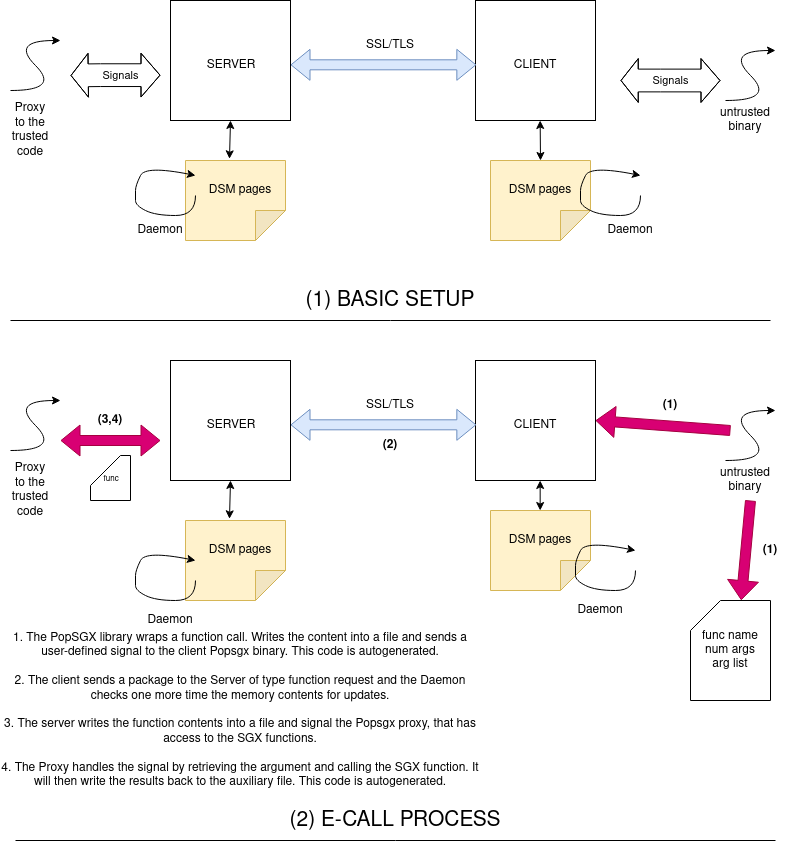

The diagram above was exported from draw.io. Its source (the exported page's mxGraphModel, read from the mxfile embedded in the PNG):
<mxGraphModel dx="931" dy="534" grid="1" gridSize="10" guides="1" tooltips="1" connect="1" arrows="1" fold="1" page="1" pageScale="1" pageWidth="850" pageHeight="1100" math="0" shadow="0">
  <root>
    <mxCell id="0" />
    <mxCell id="1" parent="0" />
    <mxCell id="LlONOf8IiWIdhxuGfn4T-22" value="" style="whiteSpace=wrap;html=1;aspect=fixed;" parent="1" vertex="1">
      <mxGeometry x="505" y="120" width="120" height="120" as="geometry" />
    </mxCell>
    <mxCell id="LlONOf8IiWIdhxuGfn4T-1" value="" style="shape=flexArrow;endArrow=classic;startArrow=classic;html=1;entryX=0.007;entryY=0.536;entryDx=0;entryDy=0;entryPerimeter=0;fillColor=#dae8fc;strokeColor=#6c8ebf;exitX=1;exitY=0.536;exitDx=0;exitDy=0;exitPerimeter=0;" parent="1" source="LlONOf8IiWIdhxuGfn4T-5" target="LlONOf8IiWIdhxuGfn4T-22" edge="1">
      <mxGeometry width="50" height="50" relative="1" as="geometry">
        <mxPoint x="330" y="200" as="sourcePoint" />
        <mxPoint x="490.75" y="200.4000000000001" as="targetPoint" />
      </mxGeometry>
    </mxCell>
    <mxCell id="LlONOf8IiWIdhxuGfn4T-2" value="SSL/TLS" style="text;html=1;strokeColor=none;fillColor=none;align=center;verticalAlign=middle;whiteSpace=wrap;rounded=0;" parent="1" vertex="1">
      <mxGeometry x="400" y="155" width="40" height="20" as="geometry" />
    </mxCell>
    <mxCell id="LlONOf8IiWIdhxuGfn4T-5" value="" style="whiteSpace=wrap;html=1;aspect=fixed;" parent="1" vertex="1">
      <mxGeometry x="200" y="120" width="120" height="120" as="geometry" />
    </mxCell>
    <mxCell id="LlONOf8IiWIdhxuGfn4T-6" value="SERVER" style="text;html=1;strokeColor=none;fillColor=none;align=center;verticalAlign=middle;whiteSpace=wrap;rounded=0;" parent="1" vertex="1">
      <mxGeometry x="241" y="175" width="40" height="20" as="geometry" />
    </mxCell>
    <mxCell id="LlONOf8IiWIdhxuGfn4T-7" value="CLIENT" style="text;html=1;strokeColor=none;fillColor=none;align=center;verticalAlign=middle;whiteSpace=wrap;rounded=0;" parent="1" vertex="1">
      <mxGeometry x="545" y="175" width="40" height="20" as="geometry" />
    </mxCell>
    <mxCell id="LlONOf8IiWIdhxuGfn4T-8" value="" style="shape=note;whiteSpace=wrap;html=1;backgroundOutline=1;darkOpacity=0.05;rotation=90;fillColor=#fff2cc;strokeColor=#d6b656;" parent="1" vertex="1">
      <mxGeometry x="225" y="270" width="80" height="100" as="geometry" />
    </mxCell>
    <mxCell id="LlONOf8IiWIdhxuGfn4T-10" value="" style="shape=note;whiteSpace=wrap;html=1;backgroundOutline=1;darkOpacity=0.05;rotation=90;fillColor=#fff2cc;strokeColor=#d6b656;" parent="1" vertex="1">
      <mxGeometry x="530" y="270" width="80" height="100" as="geometry" />
    </mxCell>
    <mxCell id="LlONOf8IiWIdhxuGfn4T-11" value="" style="endArrow=classic;startArrow=classic;html=1;exitX=-0.021;exitY=0.56;exitDx=0;exitDy=0;exitPerimeter=0;entryX=0.5;entryY=1;entryDx=0;entryDy=0;" parent="1" source="LlONOf8IiWIdhxuGfn4T-8" target="LlONOf8IiWIdhxuGfn4T-5" edge="1">
      <mxGeometry width="50" height="50" relative="1" as="geometry">
        <mxPoint x="200" y="320" as="sourcePoint" />
        <mxPoint x="250" y="270" as="targetPoint" />
      </mxGeometry>
    </mxCell>
    <mxCell id="LlONOf8IiWIdhxuGfn4T-12" value="" style="endArrow=classic;startArrow=classic;html=1;entryX=0.5;entryY=1;entryDx=0;entryDy=0;exitX=0;exitY=0.5;exitDx=0;exitDy=0;exitPerimeter=0;" parent="1" edge="1" source="LlONOf8IiWIdhxuGfn4T-10">
      <mxGeometry width="50" height="50" relative="1" as="geometry">
        <mxPoint x="569.66" y="270" as="sourcePoint" />
        <mxPoint x="569.66" y="240.0000000000001" as="targetPoint" />
      </mxGeometry>
    </mxCell>
    <mxCell id="LlONOf8IiWIdhxuGfn4T-13" value="DSM pages" style="text;html=1;strokeColor=none;fillColor=none;align=center;verticalAlign=middle;whiteSpace=wrap;rounded=0;" parent="1" vertex="1">
      <mxGeometry x="235" y="300" width="70" height="20" as="geometry" />
    </mxCell>
    <mxCell id="LlONOf8IiWIdhxuGfn4T-14" value="DSM pages" style="text;html=1;strokeColor=none;fillColor=none;align=center;verticalAlign=middle;whiteSpace=wrap;rounded=0;" parent="1" vertex="1">
      <mxGeometry x="535" y="300" width="70" height="20" as="geometry" />
    </mxCell>
    <mxCell id="LlONOf8IiWIdhxuGfn4T-18" value="" style="endArrow=classic;html=1;curved=1;" parent="1" edge="1">
      <mxGeometry width="50" height="50" relative="1" as="geometry">
        <mxPoint x="755" y="220" as="sourcePoint" />
        <mxPoint x="805" y="170" as="targetPoint" />
        <Array as="points">
          <mxPoint x="805" y="220" />
          <mxPoint x="755" y="170" />
        </Array>
      </mxGeometry>
    </mxCell>
    <mxCell id="LlONOf8IiWIdhxuGfn4T-20" value="untrusted binary" style="text;html=1;strokeColor=none;fillColor=none;align=center;verticalAlign=middle;whiteSpace=wrap;rounded=0;" parent="1" vertex="1">
      <mxGeometry x="755" y="230" width="40" height="20" as="geometry" />
    </mxCell>
    <mxCell id="LlONOf8IiWIdhxuGfn4T-25" value="" style="endArrow=classic;html=1;curved=1;" parent="1" edge="1">
      <mxGeometry width="50" height="50" relative="1" as="geometry">
        <mxPoint x="40" y="209.9999999999999" as="sourcePoint" />
        <mxPoint x="90" y="160" as="targetPoint" />
        <Array as="points">
          <mxPoint x="90" y="210" />
          <mxPoint x="40" y="160" />
        </Array>
      </mxGeometry>
    </mxCell>
    <mxCell id="LlONOf8IiWIdhxuGfn4T-26" value="Proxy to the trusted code" style="text;html=1;strokeColor=none;fillColor=none;align=center;verticalAlign=middle;whiteSpace=wrap;rounded=0;" parent="1" vertex="1">
      <mxGeometry x="40" y="240" width="40" height="20" as="geometry" />
    </mxCell>
    <mxCell id="LlONOf8IiWIdhxuGfn4T-28" value="&lt;font style=&quot;font-size: 21px&quot;&gt;(1) BASIC SETUP&lt;/font&gt;" style="text;html=1;strokeColor=none;fillColor=none;align=center;verticalAlign=middle;whiteSpace=wrap;rounded=0;" parent="1" vertex="1">
      <mxGeometry x="280" y="410" width="280" height="20" as="geometry" />
    </mxCell>
    <mxCell id="LlONOf8IiWIdhxuGfn4T-29" value="" style="endArrow=none;html=1;strokeColor=#000000;" parent="1" edge="1">
      <mxGeometry width="50" height="50" relative="1" as="geometry">
        <mxPoint x="40" y="440" as="sourcePoint" />
        <mxPoint x="800" y="440" as="targetPoint" />
      </mxGeometry>
    </mxCell>
    <mxCell id="LlONOf8IiWIdhxuGfn4T-68" value="&lt;font style=&quot;font-size: 21px&quot;&gt;(2) E-CALL PROCESS&lt;br&gt;&lt;/font&gt;" style="text;html=1;strokeColor=none;fillColor=none;align=center;verticalAlign=middle;whiteSpace=wrap;rounded=0;" parent="1" vertex="1">
      <mxGeometry x="285" y="930" width="280" height="20" as="geometry" />
    </mxCell>
    <mxCell id="LlONOf8IiWIdhxuGfn4T-69" value="" style="endArrow=none;html=1;strokeColor=#000000;" parent="1" edge="1">
      <mxGeometry width="50" height="50" relative="1" as="geometry">
        <mxPoint x="45.000000000000114" y="959.9999999999999" as="sourcePoint" />
        <mxPoint x="805" y="959.9999999999999" as="targetPoint" />
      </mxGeometry>
    </mxCell>
    <mxCell id="LlONOf8IiWIdhxuGfn4T-71" value="" style="shape=flexArrow;endArrow=classic;startArrow=classic;html=1;strokeColor=#000000;width=22.758620689655174;startSize=5.413793103448276;" parent="1" edge="1">
      <mxGeometry width="50" height="50" relative="1" as="geometry">
        <mxPoint x="650" y="200" as="sourcePoint" />
        <mxPoint x="750" y="200" as="targetPoint" />
        <Array as="points">
          <mxPoint x="690" y="200" />
        </Array>
      </mxGeometry>
    </mxCell>
    <mxCell id="LlONOf8IiWIdhxuGfn4T-72" value="Signals" style="edgeLabel;html=1;align=center;verticalAlign=middle;resizable=0;points=[];" parent="LlONOf8IiWIdhxuGfn4T-71" vertex="1" connectable="0">
      <mxGeometry x="-0.6049" y="-2" relative="1" as="geometry">
        <mxPoint x="30" y="-2" as="offset" />
      </mxGeometry>
    </mxCell>
    <mxCell id="LlONOf8IiWIdhxuGfn4T-75" value="" style="shape=flexArrow;endArrow=classic;startArrow=classic;html=1;strokeColor=#000000;width=22.758620689655174;startSize=5.413793103448276;" parent="1" edge="1">
      <mxGeometry width="50" height="50" relative="1" as="geometry">
        <mxPoint x="100" y="195" as="sourcePoint" />
        <mxPoint x="190" y="194.65999999999988" as="targetPoint" />
        <Array as="points">
          <mxPoint x="130" y="194.66" />
        </Array>
      </mxGeometry>
    </mxCell>
    <mxCell id="LlONOf8IiWIdhxuGfn4T-76" value="Signals" style="edgeLabel;html=1;align=center;verticalAlign=middle;resizable=0;points=[];" parent="LlONOf8IiWIdhxuGfn4T-75" vertex="1" connectable="0">
      <mxGeometry x="-0.6049" y="-2" relative="1" as="geometry">
        <mxPoint x="32.05" y="-1.8" as="offset" />
      </mxGeometry>
    </mxCell>
    <mxCell id="LlONOf8IiWIdhxuGfn4T-140" value="" style="whiteSpace=wrap;html=1;aspect=fixed;" parent="1" vertex="1">
      <mxGeometry x="505" y="480" width="120" height="120" as="geometry" />
    </mxCell>
    <mxCell id="LlONOf8IiWIdhxuGfn4T-141" value="" style="shape=flexArrow;endArrow=classic;startArrow=classic;html=1;entryX=0.007;entryY=0.536;entryDx=0;entryDy=0;entryPerimeter=0;fillColor=#dae8fc;strokeColor=#6c8ebf;exitX=1;exitY=0.536;exitDx=0;exitDy=0;exitPerimeter=0;" parent="1" source="LlONOf8IiWIdhxuGfn4T-143" target="LlONOf8IiWIdhxuGfn4T-140" edge="1">
      <mxGeometry width="50" height="50" relative="1" as="geometry">
        <mxPoint x="330" y="560" as="sourcePoint" />
        <mxPoint x="490.75" y="560.4000000000001" as="targetPoint" />
      </mxGeometry>
    </mxCell>
    <mxCell id="LlONOf8IiWIdhxuGfn4T-142" value="SSL/TLS" style="text;html=1;strokeColor=none;fillColor=none;align=center;verticalAlign=middle;whiteSpace=wrap;rounded=0;" parent="1" vertex="1">
      <mxGeometry x="400" y="515" width="40" height="20" as="geometry" />
    </mxCell>
    <mxCell id="LlONOf8IiWIdhxuGfn4T-143" value="" style="whiteSpace=wrap;html=1;aspect=fixed;" parent="1" vertex="1">
      <mxGeometry x="200" y="480" width="120" height="120" as="geometry" />
    </mxCell>
    <mxCell id="LlONOf8IiWIdhxuGfn4T-144" value="SERVER" style="text;html=1;strokeColor=none;fillColor=none;align=center;verticalAlign=middle;whiteSpace=wrap;rounded=0;" parent="1" vertex="1">
      <mxGeometry x="241" y="535" width="40" height="20" as="geometry" />
    </mxCell>
    <mxCell id="LlONOf8IiWIdhxuGfn4T-145" value="CLIENT" style="text;html=1;strokeColor=none;fillColor=none;align=center;verticalAlign=middle;whiteSpace=wrap;rounded=0;" parent="1" vertex="1">
      <mxGeometry x="545" y="535" width="40" height="20" as="geometry" />
    </mxCell>
    <mxCell id="LlONOf8IiWIdhxuGfn4T-146" value="" style="shape=note;whiteSpace=wrap;html=1;backgroundOutline=1;darkOpacity=0.05;rotation=90;fillColor=#fff2cc;strokeColor=#d6b656;" parent="1" vertex="1">
      <mxGeometry x="225" y="630" width="80" height="100" as="geometry" />
    </mxCell>
    <mxCell id="LlONOf8IiWIdhxuGfn4T-147" value="" style="shape=note;whiteSpace=wrap;html=1;backgroundOutline=1;darkOpacity=0.05;rotation=90;fillColor=#fff2cc;strokeColor=#d6b656;" parent="1" vertex="1">
      <mxGeometry x="530" y="620" width="80" height="100" as="geometry" />
    </mxCell>
    <mxCell id="LlONOf8IiWIdhxuGfn4T-148" value="" style="endArrow=classic;startArrow=classic;html=1;exitX=-0.021;exitY=0.56;exitDx=0;exitDy=0;exitPerimeter=0;entryX=0.5;entryY=1;entryDx=0;entryDy=0;" parent="1" source="LlONOf8IiWIdhxuGfn4T-146" target="LlONOf8IiWIdhxuGfn4T-143" edge="1">
      <mxGeometry width="50" height="50" relative="1" as="geometry">
        <mxPoint x="200" y="680" as="sourcePoint" />
        <mxPoint x="250" y="630" as="targetPoint" />
      </mxGeometry>
    </mxCell>
    <mxCell id="LlONOf8IiWIdhxuGfn4T-149" value="" style="endArrow=classic;startArrow=classic;html=1;entryX=0.5;entryY=1;entryDx=0;entryDy=0;" parent="1" edge="1">
      <mxGeometry width="50" height="50" relative="1" as="geometry">
        <mxPoint x="569.6599999999999" y="629.9999999999999" as="sourcePoint" />
        <mxPoint x="569.6599999999999" y="600.0000000000001" as="targetPoint" />
      </mxGeometry>
    </mxCell>
    <mxCell id="LlONOf8IiWIdhxuGfn4T-150" value="DSM pages" style="text;html=1;strokeColor=none;fillColor=none;align=center;verticalAlign=middle;whiteSpace=wrap;rounded=0;" parent="1" vertex="1">
      <mxGeometry x="235" y="660" width="70" height="20" as="geometry" />
    </mxCell>
    <mxCell id="LlONOf8IiWIdhxuGfn4T-151" value="DSM pages" style="text;html=1;strokeColor=none;fillColor=none;align=center;verticalAlign=middle;whiteSpace=wrap;rounded=0;" parent="1" vertex="1">
      <mxGeometry x="535" y="650" width="70" height="20" as="geometry" />
    </mxCell>
    <mxCell id="LlONOf8IiWIdhxuGfn4T-154" value="" style="endArrow=classic;html=1;curved=1;" parent="1" edge="1">
      <mxGeometry width="50" height="50" relative="1" as="geometry">
        <mxPoint x="755" y="579.9999999999999" as="sourcePoint" />
        <mxPoint x="805" y="530" as="targetPoint" />
        <Array as="points">
          <mxPoint x="805" y="580" />
          <mxPoint x="755" y="530" />
        </Array>
      </mxGeometry>
    </mxCell>
    <mxCell id="LlONOf8IiWIdhxuGfn4T-155" value="untrusted binary" style="text;html=1;strokeColor=none;fillColor=none;align=center;verticalAlign=middle;whiteSpace=wrap;rounded=0;" parent="1" vertex="1">
      <mxGeometry x="755" y="590" width="40" height="20" as="geometry" />
    </mxCell>
    <mxCell id="LlONOf8IiWIdhxuGfn4T-156" value="" style="endArrow=classic;html=1;curved=1;" parent="1" edge="1">
      <mxGeometry width="50" height="50" relative="1" as="geometry">
        <mxPoint x="40.000000000000114" y="569.9999999999999" as="sourcePoint" />
        <mxPoint x="90" y="520" as="targetPoint" />
        <Array as="points">
          <mxPoint x="90" y="570" />
          <mxPoint x="40" y="520" />
        </Array>
      </mxGeometry>
    </mxCell>
    <mxCell id="LlONOf8IiWIdhxuGfn4T-157" value="Proxy to the trusted code" style="text;html=1;strokeColor=none;fillColor=none;align=center;verticalAlign=middle;whiteSpace=wrap;rounded=0;" parent="1" vertex="1">
      <mxGeometry x="40" y="600" width="40" height="20" as="geometry" />
    </mxCell>
    <mxCell id="LlONOf8IiWIdhxuGfn4T-162" value="&lt;div&gt;func name&lt;/div&gt;&lt;div&gt;num args&lt;/div&gt;&lt;div&gt;arg list&lt;br&gt;&lt;/div&gt;" style="shape=card;whiteSpace=wrap;html=1;" parent="1" vertex="1">
      <mxGeometry x="720" y="720" width="80" height="100" as="geometry" />
    </mxCell>
    <mxCell id="LlONOf8IiWIdhxuGfn4T-163" value="&lt;div&gt;1. The PopSGX library wraps a function call. Writes the content into a file and sends a user-defined signal to the client Popsgx binary. This code is autogenerated.&lt;br&gt;&lt;/div&gt;&lt;div&gt;&lt;br&gt;&lt;/div&gt;&lt;div&gt;2. The client sends a package to the Server of type function request and the Daemon checks one more time the memory contents for updates.&lt;/div&gt;&lt;div&gt;&lt;br&gt;&lt;/div&gt;&lt;div&gt;3. The server writes the function contents into a file and signal the Popsgx proxy, that has access to the SGX functions.&lt;/div&gt;&lt;div&gt;&lt;br&gt;&lt;/div&gt;&lt;div&gt;4. The Proxy handles the signal by retrieving the argument and calling the SGX function. It will then write the results back to the auxiliary file. This code is autogenerated.&lt;br&gt;&lt;/div&gt;" style="text;html=1;strokeColor=none;fillColor=none;align=center;verticalAlign=middle;whiteSpace=wrap;rounded=0;" parent="1" vertex="1">
      <mxGeometry x="30" y="820" width="480" height="20" as="geometry" />
    </mxCell>
    <mxCell id="LlONOf8IiWIdhxuGfn4T-164" value="" style="shape=flexArrow;endArrow=classic;html=1;strokeColor=#A50040;entryX=0.634;entryY=-0.003;entryDx=0;entryDy=0;entryPerimeter=0;fillColor=#d80073;" parent="1" target="LlONOf8IiWIdhxuGfn4T-162" edge="1">
      <mxGeometry width="50" height="50" relative="1" as="geometry">
        <mxPoint x="780" y="620" as="sourcePoint" />
        <mxPoint x="480" y="670" as="targetPoint" />
      </mxGeometry>
    </mxCell>
    <mxCell id="LlONOf8IiWIdhxuGfn4T-165" value="&lt;b&gt;(1)&lt;/b&gt;" style="text;html=1;strokeColor=none;fillColor=none;align=center;verticalAlign=middle;whiteSpace=wrap;rounded=0;" parent="1" vertex="1">
      <mxGeometry x="780" y="660" width="40" height="20" as="geometry" />
    </mxCell>
    <mxCell id="LlONOf8IiWIdhxuGfn4T-166" value="&lt;b&gt;(2)&lt;/b&gt;" style="text;html=1;strokeColor=none;fillColor=none;align=center;verticalAlign=middle;whiteSpace=wrap;rounded=0;" parent="1" vertex="1">
      <mxGeometry x="400" y="555" width="40" height="20" as="geometry" />
    </mxCell>
    <mxCell id="LlONOf8IiWIdhxuGfn4T-167" value="&lt;b&gt;(3,4)&lt;/b&gt;" style="text;html=1;strokeColor=none;fillColor=none;align=center;verticalAlign=middle;whiteSpace=wrap;rounded=0;" parent="1" vertex="1">
      <mxGeometry x="120" y="530" width="40" height="20" as="geometry" />
    </mxCell>
    <mxCell id="LlONOf8IiWIdhxuGfn4T-168" value="" style="shape=flexArrow;endArrow=classic;startArrow=classic;html=1;strokeColor=#A50040;fillColor=#d80073;" parent="1" edge="1">
      <mxGeometry width="50" height="50" relative="1" as="geometry">
        <mxPoint x="90" y="560" as="sourcePoint" />
        <mxPoint x="190" y="560" as="targetPoint" />
      </mxGeometry>
    </mxCell>
    <mxCell id="LlONOf8IiWIdhxuGfn4T-169" value="&lt;font style=&quot;font-size: 8px&quot;&gt;&amp;nbsp;func&lt;/font&gt;" style="shape=card;whiteSpace=wrap;html=1;" parent="1" vertex="1">
      <mxGeometry x="120" y="575" width="40" height="45" as="geometry" />
    </mxCell>
    <mxCell id="LlONOf8IiWIdhxuGfn4T-170" value="" style="shape=flexArrow;endArrow=classic;html=1;strokeColor=#A50040;entryX=1;entryY=0.5;entryDx=0;entryDy=0;fillColor=#d80073;" parent="1" target="LlONOf8IiWIdhxuGfn4T-140" edge="1">
      <mxGeometry width="50" height="50" relative="1" as="geometry">
        <mxPoint x="760" y="550" as="sourcePoint" />
        <mxPoint x="480" y="670" as="targetPoint" />
      </mxGeometry>
    </mxCell>
    <mxCell id="LlONOf8IiWIdhxuGfn4T-171" value="&lt;b&gt;(1)&lt;/b&gt;" style="text;html=1;strokeColor=none;fillColor=none;align=center;verticalAlign=middle;whiteSpace=wrap;rounded=0;" parent="1" vertex="1">
      <mxGeometry x="680" y="515" width="40" height="20" as="geometry" />
    </mxCell>
    <mxCell id="RESOia28EsVR1VPcQxLe-1" value="" style="curved=1;endArrow=classic;html=1;" edge="1" parent="1">
      <mxGeometry width="50" height="50" relative="1" as="geometry">
        <mxPoint x="670" y="315" as="sourcePoint" />
        <mxPoint x="670" y="295" as="targetPoint" />
        <Array as="points">
          <mxPoint x="670" y="335" />
          <mxPoint x="630" y="335" />
          <mxPoint x="610" y="325" />
          <mxPoint x="610" y="315" />
          <mxPoint x="610" y="305" />
          <mxPoint x="620" y="285" />
        </Array>
      </mxGeometry>
    </mxCell>
    <mxCell id="RESOia28EsVR1VPcQxLe-2" value="&lt;div&gt;Daemon&lt;/div&gt;" style="text;html=1;strokeColor=none;fillColor=none;align=center;verticalAlign=middle;whiteSpace=wrap;rounded=0;" vertex="1" parent="1">
      <mxGeometry x="640" y="340" width="40" height="20" as="geometry" />
    </mxCell>
    <mxCell id="RESOia28EsVR1VPcQxLe-3" value="" style="curved=1;endArrow=classic;html=1;" edge="1" parent="1">
      <mxGeometry width="50" height="50" relative="1" as="geometry">
        <mxPoint x="225" y="315" as="sourcePoint" />
        <mxPoint x="225" y="295" as="targetPoint" />
        <Array as="points">
          <mxPoint x="225" y="335" />
          <mxPoint x="185" y="335" />
          <mxPoint x="165" y="325" />
          <mxPoint x="165" y="315" />
          <mxPoint x="165" y="305" />
          <mxPoint x="175" y="285" />
        </Array>
      </mxGeometry>
    </mxCell>
    <mxCell id="RESOia28EsVR1VPcQxLe-4" value="&lt;div&gt;Daemon&lt;/div&gt;" style="text;html=1;strokeColor=none;fillColor=none;align=center;verticalAlign=middle;whiteSpace=wrap;rounded=0;" vertex="1" parent="1">
      <mxGeometry x="170" y="340" width="40" height="20" as="geometry" />
    </mxCell>
    <mxCell id="RESOia28EsVR1VPcQxLe-5" value="" style="curved=1;endArrow=classic;html=1;" edge="1" parent="1">
      <mxGeometry width="50" height="50" relative="1" as="geometry">
        <mxPoint x="665" y="690" as="sourcePoint" />
        <mxPoint x="665" y="670" as="targetPoint" />
        <Array as="points">
          <mxPoint x="665" y="710" />
          <mxPoint x="625" y="710" />
          <mxPoint x="605" y="700" />
          <mxPoint x="605" y="690" />
          <mxPoint x="605" y="680" />
          <mxPoint x="615" y="660" />
        </Array>
      </mxGeometry>
    </mxCell>
    <mxCell id="RESOia28EsVR1VPcQxLe-6" value="" style="curved=1;endArrow=classic;html=1;" edge="1" parent="1">
      <mxGeometry width="50" height="50" relative="1" as="geometry">
        <mxPoint x="225" y="700" as="sourcePoint" />
        <mxPoint x="225" y="680" as="targetPoint" />
        <Array as="points">
          <mxPoint x="225" y="720" />
          <mxPoint x="185" y="720" />
          <mxPoint x="165" y="710" />
          <mxPoint x="165" y="700" />
          <mxPoint x="165" y="690" />
          <mxPoint x="175" y="670" />
        </Array>
      </mxGeometry>
    </mxCell>
    <mxCell id="RESOia28EsVR1VPcQxLe-7" value="&lt;div&gt;Daemon&lt;/div&gt;" style="text;html=1;strokeColor=none;fillColor=none;align=center;verticalAlign=middle;whiteSpace=wrap;rounded=0;" vertex="1" parent="1">
      <mxGeometry x="180" y="730" width="40" height="20" as="geometry" />
    </mxCell>
    <mxCell id="RESOia28EsVR1VPcQxLe-8" value="&lt;div&gt;Daemon&lt;/div&gt;" style="text;html=1;strokeColor=none;fillColor=none;align=center;verticalAlign=middle;whiteSpace=wrap;rounded=0;" vertex="1" parent="1">
      <mxGeometry x="610" y="720" width="40" height="20" as="geometry" />
    </mxCell>
  </root>
</mxGraphModel>